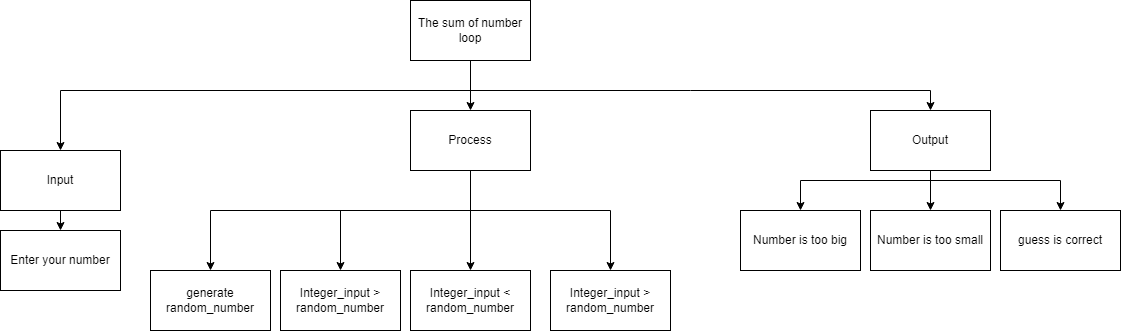

The diagram above was exported from draw.io. Its source (the exported page's mxGraphModel, read from the mxfile embedded in the PNG):
<mxGraphModel dx="1074" dy="755" grid="1" gridSize="10" guides="1" tooltips="1" connect="1" arrows="1" fold="1" page="1" pageScale="1" pageWidth="827" pageHeight="1169" math="0" shadow="0">
  <root>
    <mxCell id="0" />
    <mxCell id="1" parent="0" />
    <mxCell id="42" style="edgeStyle=none;html=1;entryX=0.5;entryY=0;entryDx=0;entryDy=0;rounded=0;" edge="1" parent="1" source="45" target="52">
      <mxGeometry relative="1" as="geometry" />
    </mxCell>
    <mxCell id="43" style="edgeStyle=none;rounded=0;html=1;entryX=0.5;entryY=0;entryDx=0;entryDy=0;" edge="1" parent="1" target="47">
      <mxGeometry relative="1" as="geometry">
        <mxPoint x="570" y="119.99999999999955" as="sourcePoint" />
        <Array as="points">
          <mxPoint x="160" y="120" />
        </Array>
      </mxGeometry>
    </mxCell>
    <mxCell id="44" style="edgeStyle=none;rounded=0;html=1;entryX=0.5;entryY=0;entryDx=0;entryDy=0;" edge="1" parent="1" target="56">
      <mxGeometry relative="1" as="geometry">
        <mxPoint x="570" y="119.99999999999955" as="sourcePoint" />
        <Array as="points">
          <mxPoint x="790" y="120" />
          <mxPoint x="1030" y="120" />
        </Array>
      </mxGeometry>
    </mxCell>
    <mxCell id="45" value="The sum of number loop" style="rounded=0;whiteSpace=wrap;html=1;" vertex="1" parent="1">
      <mxGeometry x="510" y="30" width="120" height="60" as="geometry" />
    </mxCell>
    <mxCell id="46" value="" style="edgeStyle=none;html=1;" edge="1" parent="1" source="47" target="57">
      <mxGeometry relative="1" as="geometry" />
    </mxCell>
    <mxCell id="47" value="Input" style="rounded=0;whiteSpace=wrap;html=1;" vertex="1" parent="1">
      <mxGeometry x="100" y="180" width="120" height="60" as="geometry" />
    </mxCell>
    <mxCell id="48" style="edgeStyle=none;html=1;rounded=0;" edge="1" parent="1" target="59">
      <mxGeometry relative="1" as="geometry">
        <mxPoint x="570" y="240" as="sourcePoint" />
        <Array as="points">
          <mxPoint x="710" y="240" />
        </Array>
      </mxGeometry>
    </mxCell>
    <mxCell id="49" style="edgeStyle=none;html=1;entryX=0.5;entryY=0;entryDx=0;entryDy=0;" edge="1" parent="1" source="52" target="60">
      <mxGeometry relative="1" as="geometry" />
    </mxCell>
    <mxCell id="50" style="edgeStyle=none;html=1;entryX=0.5;entryY=0;entryDx=0;entryDy=0;rounded=0;" edge="1" parent="1" target="63">
      <mxGeometry relative="1" as="geometry">
        <mxPoint x="570" y="240" as="sourcePoint" />
        <Array as="points">
          <mxPoint x="440" y="240" />
        </Array>
      </mxGeometry>
    </mxCell>
    <mxCell id="51" style="edgeStyle=none;html=1;entryX=0.5;entryY=0;entryDx=0;entryDy=0;rounded=0;" edge="1" parent="1" target="61">
      <mxGeometry relative="1" as="geometry">
        <mxPoint x="570" y="240" as="sourcePoint" />
        <Array as="points">
          <mxPoint x="310" y="240" />
        </Array>
      </mxGeometry>
    </mxCell>
    <mxCell id="52" value="Process" style="rounded=0;whiteSpace=wrap;html=1;" vertex="1" parent="1">
      <mxGeometry x="510" y="140" width="120" height="60" as="geometry" />
    </mxCell>
    <mxCell id="53" style="edgeStyle=none;rounded=0;html=1;" edge="1" parent="1" target="58">
      <mxGeometry relative="1" as="geometry">
        <mxPoint x="950" y="210" as="sourcePoint" />
        <Array as="points">
          <mxPoint x="1160" y="210" />
        </Array>
      </mxGeometry>
    </mxCell>
    <mxCell id="54" style="edgeStyle=none;html=1;entryX=0.5;entryY=0;entryDx=0;entryDy=0;rounded=0;" edge="1" parent="1" target="62">
      <mxGeometry relative="1" as="geometry">
        <mxPoint x="970" y="210" as="sourcePoint" />
        <Array as="points">
          <mxPoint x="900" y="210" />
        </Array>
      </mxGeometry>
    </mxCell>
    <mxCell id="55" style="edgeStyle=none;html=1;entryX=0.5;entryY=0;entryDx=0;entryDy=0;" edge="1" parent="1" source="56" target="64">
      <mxGeometry relative="1" as="geometry" />
    </mxCell>
    <mxCell id="56" value="Output" style="rounded=0;whiteSpace=wrap;html=1;" vertex="1" parent="1">
      <mxGeometry x="970" y="140" width="120" height="60" as="geometry" />
    </mxCell>
    <mxCell id="57" value="Enter your number" style="rounded=0;whiteSpace=wrap;html=1;" vertex="1" parent="1">
      <mxGeometry x="100" y="260" width="120" height="60" as="geometry" />
    </mxCell>
    <mxCell id="58" value="guess is correct" style="rounded=0;whiteSpace=wrap;html=1;" vertex="1" parent="1">
      <mxGeometry x="1100" y="240" width="120" height="60" as="geometry" />
    </mxCell>
    <mxCell id="59" value="Integer_input &amp;gt; random_number" style="rounded=0;whiteSpace=wrap;html=1;" vertex="1" parent="1">
      <mxGeometry x="650" y="300" width="120" height="60" as="geometry" />
    </mxCell>
    <mxCell id="60" value="Integer_input &amp;lt; random_number" style="rounded=0;whiteSpace=wrap;html=1;" vertex="1" parent="1">
      <mxGeometry x="510" y="300" width="120" height="60" as="geometry" />
    </mxCell>
    <mxCell id="61" value="generate random_number" style="rounded=0;whiteSpace=wrap;html=1;" vertex="1" parent="1">
      <mxGeometry x="250" y="300" width="120" height="60" as="geometry" />
    </mxCell>
    <mxCell id="62" value="Number is too big" style="rounded=0;whiteSpace=wrap;html=1;" vertex="1" parent="1">
      <mxGeometry x="840" y="240" width="120" height="60" as="geometry" />
    </mxCell>
    <mxCell id="63" value="Integer_input &amp;gt; random_number" style="rounded=0;whiteSpace=wrap;html=1;" vertex="1" parent="1">
      <mxGeometry x="380" y="300" width="120" height="60" as="geometry" />
    </mxCell>
    <mxCell id="64" value="Number is too small" style="rounded=0;whiteSpace=wrap;html=1;" vertex="1" parent="1">
      <mxGeometry x="970" y="240" width="120" height="60" as="geometry" />
    </mxCell>
  </root>
</mxGraphModel>